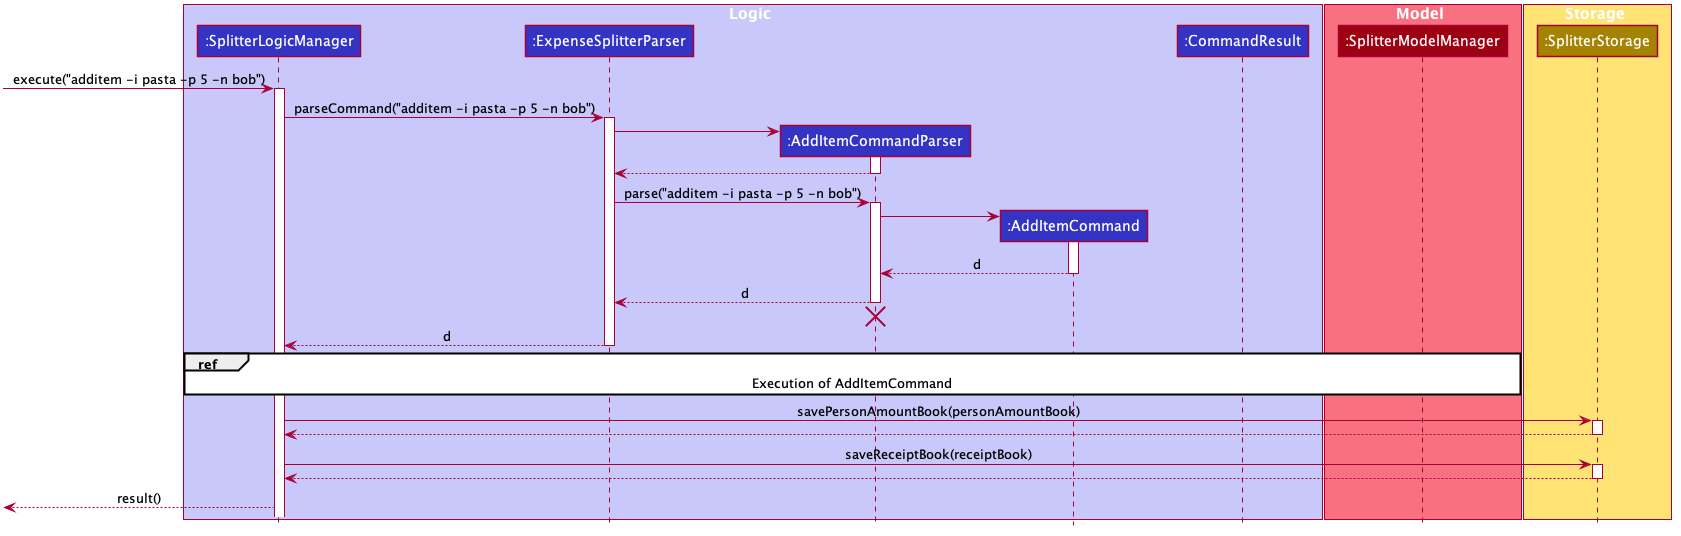

The diagram above was rendered by PlantUML. Its source (embedded in the PNG):
@startuml








skinparam BackgroundColor #FFFFFFF

skinparam Shadowing false

skinparam Class {
    FontColor #FFFFFF
    BorderThickness 1
    BorderColor #FFFFFF
    StereotypeFontColor #FFFFFF
    FontName Arial
}

skinparam Actor {
    BorderColor #000000
    Color #000000
    FontName Arial
}

skinparam Sequence {
    MessageAlign center
    BoxFontSize 15
    BoxPadding 0
    BoxFontColor #FFFFFF
    FontName Arial
}

skinparam Participant {
    FontColor #FFFFFFF
    Padding 20
}

skinparam MinClassWidth 50
skinparam ParticipantPadding 10
skinparam Shadowing false
skinparam DefaultTextAlignment center
skinparam packageStyle Rectangle

hide footbox
hide members
hide circle

box Logic #C8C8FA
participant ":SplitterLogicManager" as SplitterLogicManager #3333C4
participant ":ExpenseSplitterParser" as ExpenseSplitterParser #3333C4
participant ":AddItemCommandParser" as AddItemCommandParser #3333C4
participant ":AddItemCommand" as AddItemCommand #3333C4
participant ":CommandResult" as CommandResult #3333C4
end box

box Model #F97181
participant ":SplitterModelManager" as SplitterModelManager #9D0012
end box

box Storage #FFE374
participant ":SplitterStorage" as SplitterStorageManager #A38300
end box

[-> SplitterLogicManager : execute("additem -i pasta -p 5 -n bob")
activate SplitterLogicManager

SplitterLogicManager -> ExpenseSplitterParser : parseCommand("additem -i pasta -p 5 -n bob")
activate ExpenseSplitterParser

create AddItemCommandParser
ExpenseSplitterParser -> AddItemCommandParser
activate AddItemCommandParser

AddItemCommandParser --> ExpenseSplitterParser
deactivate AddItemCommandParser

ExpenseSplitterParser -> AddItemCommandParser : parse("additem -i pasta -p 5 -n bob")
activate AddItemCommandParser

create AddItemCommand
AddItemCommandParser -> AddItemCommand
activate AddItemCommand

AddItemCommand --> AddItemCommandParser :d
deactivate AddItemCommand

AddItemCommandParser --> ExpenseSplitterParser :d
deactivate AddItemCommandParser
AddItemCommandParser -[hidden]-> ExpenseSplitterParser
destroy AddItemCommandParser

ExpenseSplitterParser --> SplitterLogicManager :d
deactivate ExpenseSplitterParser

ref over SplitterLogicManager, SplitterModelManager: Execution of AddItemCommand

SplitterLogicManager -> SplitterStorageManager : savePersonAmountBook(personAmountBook)
activate SplitterStorageManager

SplitterStorageManager --> SplitterLogicManager
deactivate SplitterStorageManager

SplitterLogicManager -> SplitterStorageManager : saveReceiptBook(receiptBook)
activate SplitterStorageManager

SplitterStorageManager --> SplitterLogicManager
deactivate SplitterStorageManager

[<--SplitterLogicManager : result()
deactivate SplitterStorageManager
@enduml